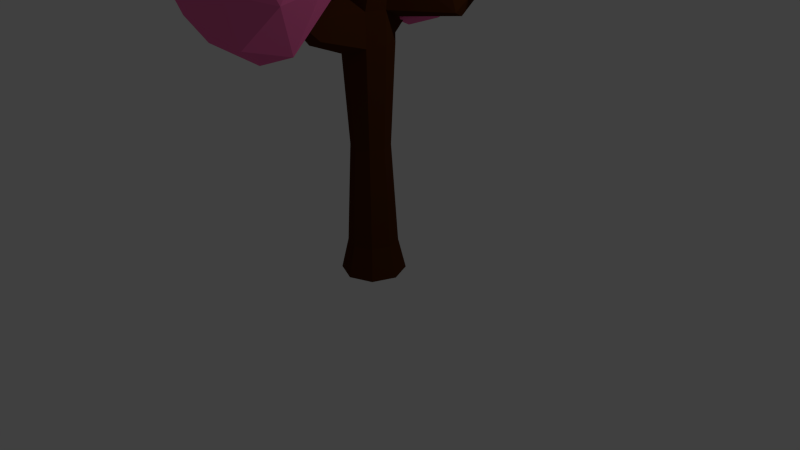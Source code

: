 # Source: Tree03Pink.blend  (saved by Blender 2.77.0; exported with 4.5.12 LTS)
import bpy
from mathutils import Matrix  # noqa: F401  (used for matrix-valued properties, if any)

bpy.ops.wm.read_factory_settings(use_empty=True)
scene = bpy.context.scene
scene.name = 'Scene'

# ---- collections
col_collection_1 = bpy.data.collections.new('Collection 1'); scene.collection.children.link(col_collection_1)

# ---- materials (node trees are filled in below, after node groups)
mat_tronc = bpy.data.materials.new('Tronc')
mat_tronc.alpha_threshold = 0.0
mat_tronc.use_transparent_shadow = False
mat_tronc.diffuse_color = (0.06998, 0.02124, 0.004957, 1.0)
mat_tronc.roughness = 0.5
mat_leaves = bpy.data.materials.new('Leaves')
mat_leaves.alpha_threshold = 0.0
mat_leaves.use_transparent_shadow = False
mat_leaves.diffuse_color = (0.9131, 0.1529, 0.4072, 1.0)
mat_leaves.roughness = 0.5
mat_leaves02 = bpy.data.materials.new('Leaves02')
mat_leaves02.alpha_threshold = 0.0
mat_leaves02.use_transparent_shadow = False
mat_leaves02.diffuse_color = (0.8971, 0.1634, 0.3681, 1.0)
mat_leaves02.roughness = 0.5

# ---- material node trees

# ---- world
world_world = bpy.data.worlds.new('World'); scene.world = world_world
world_world.color = (0.05088, 0.05088, 0.05088)
world_world.use_sun_shadow = False
world_world.sun_shadow_jitter_overblur = 0.0
world_world.cycles.sampling_method = 'NONE'
world_world.cycles.sample_map_resolution = 256

# ---- cameras
cam_camera = bpy.data.cameras.new('Camera')
cam_camera.clip_end = 100.0
cam_camera.lens = 35.0
cam_camera.sensor_width = 32.0
cam_camera.sensor_height = 18.0
cam_camera.ortho_scale = 7.314
cam_camera.dof.focus_distance = 0.0
cam_camera.dof.aperture_fstop = 128.0

# ---- lights
light_lamp = bpy.data.lights.new('Lamp', 'POINT')
light_lamp.transmission_factor = 0.0
light_lamp.cutoff_distance = 30.0
light_lamp.energy = 100.0
light_lamp.shadow_buffer_clip_start = 1.001
light_lamp.shadow_soft_size = 0.1
light_lamp.shadow_maximum_resolution = 0.006
light_lamp.use_absolute_resolution = True
light_lamp.cycles.use_multiple_importance_sampling = False

# ---- meshes
me_cylinder = bpy.data.meshes.new('Cylinder')
me_cylinder.from_pydata([(4.531, -0.05615, 7.436), (6.806, -1.723, 8.682), (3.662, -2.752, 8.682), (1.347, -0.05615, 8.554), (3.662, 2.64, 8.682), (6.806, 1.61, 8.682), (5.506, -2.752, 10.7), (2.256, -1.723, 10.7), (1.695, 1.94, 10.69), (5.696, 3.246, 10.68), (7.736, 0.1786, 10.7), (4.792, -0.05615, 12.28), (3.849, -1.641, 7.645), (5.868, -1.036, 7.772), (5.357, -2.62, 8.505), (7.206, -0.05615, 8.505), (5.868, 0.9233, 7.772), (1.887, -0.05615, 7.645), (2.196, -1.641, 8.377), (4.02, 1.529, 7.772), (2.196, 1.529, 8.377), (5.357, 2.508, 8.505), (8.181, -1.057, 9.564), (7.914, 1.158, 9.69), (4.81, -3.226, 9.69), (6.658, -2.62, 9.69), (1.54, -1.036, 9.69), (2.683, -2.62, 9.69), (2.683, 2.508, 9.69), (1.54, 0.9233, 9.69), (6.379, 2.508, 9.69), (4.531, 3.113, 9.69), (6.956, -1.641, 11.21), (3.704, -2.62, 10.88), (1.295, 0.2734, 10.87), (3.704, 2.725, 10.88), (6.991, 2.135, 10.86), (5.303, -1.641, 11.94), (6.741, 0.5501, 11.93), (3.194, -1.036, 11.61), (2.632, 1.253, 11.6), (5.337, 2.135, 11.59), (-2.741, 0.2931, 6.987), (-3.151, -1.559, 8.632), (-3.773, -2.473, 6.655), (-4.897, -0.1203, 5.334), (-5.041, 2.181, 6.917), (-3.935, 1.317, 8.793), (-5.575, -3.157, 8.322), (-6.71, -2.294, 6.381), (-7.719, 0.8637, 6.213), (-6.872, 1.496, 8.519), (-5.704, -0.8153, 9.578), (-8.216, -1.384, 8.437), (-2.795, -1.153, 6.548), (-2.529, -0.6582, 7.848), (-3.135, -2.284, 7.653), (-3.23, -0.05606, 8.91), (-2.99, 1.032, 7.943), (-3.707, 0.1993, 5.423), (-4.088, -1.42, 5.73), (-3.64, 1.54, 6.84), (-4.834, 1.316, 5.884), (-4.341, 2.142, 7.902), (-4.27, -1.31, 9.371), (-4.731, 0.3809, 9.466), (-4.5, -3.222, 7.604), (-4.135, -2.684, 8.766), (-5.914, -1.358, 5.707), (-5.227, -2.716, 6.33), (-6.433, 1.71, 6.579), (-6.375, 0.3328, 5.802), (-5.418, 1.739, 8.844), (-6.068, 2.247, 7.741), (-6.024, -2.364, 9.401), (-6.304, -3.119, 7.272), (-7.64, -0.639, 5.935), (-7.561, 1.494, 7.531), (-6.458, 0.4858, 9.305), (-7.317, -2.631, 8.583), (-7.376, -1.254, 9.36), (-7.655, -2.009, 7.231), (-8.341, -0.03686, 6.997), (-7.751, 0.2185, 8.487), (5.615, 3.684, 5.399), (6.916, 4.926, 6.936), (5.673, 2.43, 7.192), (3.195, 2.122, 6.008), (3.116, 4.905, 5.181), (5.336, 7.043, 5.233), (5.488, 4.494, 8.598), (3.21, 2.875, 7.675), (1.167, 4.193, 6.689), (2.873, 6.901, 6.583), (5.221, 6.914, 7.667), (2.875, 5.961, 8.608), (5.866, 2.609, 6.1), (6.616, 4.242, 6.041), (6.65, 3.504, 7.095), (6.452, 6.459, 5.754), (5.687, 5.141, 5.31), (4.035, 2.074, 5.429), (4.52, 1.864, 6.517), (4.382, 4.229, 5.009), (3.017, 3.319, 5.335), (4.218, 5.858, 5.182), (6.384, 6.14, 7.374), (5.455, 7.627, 6.184), (5.93, 3.39, 8.081), (6.66, 4.858, 7.93), (3.09, 2.292, 7.131), (4.471, 2.299, 7.768), (2.039, 4.653, 5.856), (2.161, 3.191, 6.4), (4.075, 7.62, 5.547), (2.77, 6.12, 5.705), (5.455, 6.161, 8.581), (4.328, 3.473, 8.185), (1.632, 3.248, 7.411), (1.793, 5.926, 6.599), (4.008, 7.301, 7.167), (4.108, 5.416, 8.59), (3.986, 6.878, 8.453), (2.859, 4.19, 8.057), (1.468, 4.877, 7.584), (2.661, 6.556, 7.583), (-0.1253, 2.723, 7.565), (0.05582, 2.336, 9.072), (-0.8355, 1.216, 8.295), (-2.177, 2.109, 6.962), (-1.595, 4.273, 7.372), (-0.2506, 4.355, 8.568), (-1.784, 1.603, 9.609), (-2.907, 1.706, 8.487), (-3.726, 3.589, 7.637), (-2.061, 4.813, 8.973), (-1.302, 3.648, 9.81), (-3.427, 3.218, 9.603), (-0.3977, 1.629, 7.663), (0.2594, 2.46, 8.291), (-0.3128, 1.452, 8.656), (0.1858, 3.419, 8.881), (0.07936, 3.647, 7.995), (-1.323, 2.149, 6.774), (-1.306, 1.533, 7.519), (-0.7107, 3.599, 7.292), (-1.861, 3.244, 6.932), (-0.7843, 4.558, 7.882), (-0.432, 3.004, 9.611), (-0.6121, 4.19, 9.315), (-1.308, 1.069, 9.044), (-0.6292, 1.85, 9.565), (-2.545, 1.871, 7.74), (-1.946, 1.167, 8.357), (-2.68, 4.065, 7.474), (-2.989, 2.848, 7.335), (-1.212, 4.894, 8.698), (-2.002, 4.846, 7.995), (-1.67, 2.647, 10.13), (-2.636, 1.294, 9.064), (-3.592, 2.715, 7.936), (-3.128, 4.532, 8.257), (-1.569, 4.446, 9.641), (-2.842, 2.343, 9.876), (-2.273, 3.526, 10.23), (-3.5, 2.206, 8.951), (-3.929, 3.465, 8.418), (-2.741, 4.141, 9.389), (3.076, -4.389, 5.78), (2.616, -5.719, 7.657), (2.057, -7.196, 5.851), (1.207, -5.561, 4.008), (0.778, -2.576, 5.394), (1.825, -2.863, 7.375), (0.2031, -7.385, 7.554), (-0.8712, -7.118, 5.51), (-1.876, -4.085, 4.86), (-1.103, -2.785, 7.033), (-0.576, -4.727, 8.432), (-2.442, -5.632, 7.36), (3.037, -5.932, 5.565), (3.262, -5.065, 6.767), (2.663, -6.715, 6.809), (2.526, -4.168, 7.704), (2.797, -3.386, 6.601), (2.16, -4.945, 4.25), (2.004, -6.711, 4.601), (2.182, -3.217, 5.437), (1.018, -3.724, 4.516), (1.446, -2.32, 6.374), (1.473, -5.264, 8.325), (1.008, -3.585, 8.16), (1.3, -7.654, 6.879), (1.628, -6.785, 7.94), (0.1798, -6.666, 4.541), (0.8473, -7.808, 5.363), (-0.6031, -3.143, 5.112), (-0.5189, -4.717, 4.559), (0.3407, -2.443, 7.338), (-0.2748, -2.274, 6.174), (-0.8897, -6.295, 8.483), (-0.4924, -7.661, 6.51), (-1.787, -5.636, 4.813), (-1.76, -3.08, 6.057), (-0.7128, -3.539, 7.959), (-2.156, -6.804, 7.703), (-2.241, -5.229, 8.257), (-1.843, -6.595, 6.283), (-2.523, -4.739, 5.75), (-1.979, -4.048, 7.179), (0.136, 3.837, 4.51), (-0.05619, 4.676, 6.223), (-0.9129, 2.822, 5.788), (-2.113, 2.554, 3.897), (-1.502, 5.163, 3.49), (-0.2457, 6.323, 4.838), (-2.36, 4.213, 6.845), (-3.374, 3.32, 5.522), (-4.074, 4.506, 3.778), (-2.459, 6.982, 4.835), (-1.266, 6.939, 6.198), (-4.25, 5.744, 5.966), (-0.2275, 2.768, 5.029), (0.3895, 4.186, 5.404), (-0.3932, 3.398, 6.122), (0.1652, 5.647, 5.597), (0.2781, 5.154, 4.59), (-1.065, 2.509, 3.796), (-1.253, 2.481, 4.81), (-0.4605, 4.472, 3.798), (-1.716, 3.724, 3.436), (-0.6848, 5.933, 3.99), (-0.209, 6.182, 6.37), (-0.3203, 7.15, 5.556), (-1.665, 3.241, 6.551), (-0.9949, 4.522, 6.84), (-2.752, 2.912, 4.741), (-2.227, 2.735, 5.734), (-2.801, 4.946, 3.545), (-3.146, 3.556, 3.87), (-1.393, 6.908, 4.627), (-2.132, 6.226, 3.834), (-2.345, 5.719, 6.953), (-3.218, 3.386, 6.313), (-4.012, 3.859, 4.46), (-3.522, 6.028, 4.091), (-1.519, 7.603, 5.662), (-3.653, 5.109, 6.678), (-2.513, 7.077, 6.552), (-4.181, 4.166, 5.714), (-4.52, 4.997, 4.596), (-3.375, 6.575, 5.451), (-0.5827, -0.05173, 9.49), (-0.7515, -0.716, 10.57), (-1.127, -1.618, 9.61), (-1.689, -0.7898, 8.569), (-1.892, 0.9287, 9.287), (-1.224, 0.8581, 10.37), (-2.028, -2.003, 10.73), (-2.772, -1.606, 9.482), (-3.382, 0.05021, 9.079), (-2.87, 0.8703, 10.24), (-2.445, -0.4904, 11.18), (-3.581, -0.7097, 10.51), (-0.6024, -0.9204, 9.403), (-0.4334, -0.3856, 10.05), (-0.7533, -1.306, 10.12), (-0.8105, 0.1492, 10.57), (-0.7113, 0.5397, 9.931), (-1.153, -0.4313, 8.67), (-1.212, -1.401, 8.906), (-1.104, 0.5811, 9.294), (-1.786, 0.2533, 8.817), (-1.481, 1.116, 9.812), (-1.304, -0.7818, 11.09), (-1.641, 0.4841, 10.84), (-1.502, -1.834, 10.21), (-1.222, -1.645, 10.9), (-2.231, -1.389, 8.911), (-1.816, -1.987, 9.378), (-2.669, 0.5927, 9.172), (-2.633, -0.307, 8.895), (-2.056, 1.082, 10.37), (-2.448, 1.123, 9.737), (-2.606, -1.363, 11.25), (-2.516, -1.864, 10.04), (-3.323, -0.815, 9.083), (-3.274, 0.6609, 9.721), (-2.549, 0.1506, 10.89), (-3.399, -1.346, 10.72), (-3.375, -0.7872, 11.13), (-3.286, -1.288, 9.922), (-3.7, -0.2802, 9.601), (-3.343, 0.1679, 10.37), (0.0, 1.298, -2.971), (0.0, 1.0, 4.588), (0.9179, 0.9179, -2.971), (0.7071, 0.7071, 4.308), (1.298, -5.897e-08, -2.971), (1.0, -4.371e-08, 4.588), (0.9179, -0.9179, -2.971), (0.7071, -0.7071, 4.588), (-1.192e-07, -1.298, -2.971), (-0.4606, -2.465, 4.028), (-0.9179, -0.9179, -2.971), (-0.7071, -0.7071, 4.588), (-1.298, 1.326e-08, -2.971), (-1.0, 1.192e-08, 4.304), (-0.9179, 0.9179, -2.971), (-0.7071, 0.7071, 4.588), (0.0, 1.0, 4.588), (0.7071, 0.7071, 4.308), (1.0, -4.371e-08, 4.588), (0.7071, -0.7071, 4.588), (-5.96e-08, -1.0, 4.928), (-0.7071, -0.7071, 4.588), (-1.0, 1.192e-08, 4.304), (-0.7071, 0.7071, 4.588), (3.986, 0.2147, 8.837), (4.137, 0.1518, 8.837), (4.2, -1.077e-08, 8.837), (4.137, -0.1518, 8.837), (3.986, -0.2147, 8.837), (3.834, -0.1518, 8.837), (3.771, 1.177e-09, 8.837), (3.834, 0.1518, 8.837), (0.5211, -0.4295, 7.136), (0.3505, -1.049e-07, 7.164), (1.345, -0.4295, 7.004), (0.933, -0.6074, 7.07), (1.345, 0.4295, 7.004), (1.516, -9.217e-08, 6.977), (0.5211, 0.4295, 7.23), (0.933, 0.6074, 7.07), (0.0, 1.0, -2.056), (0.7071, 0.7071, -2.056), (1.0, -4.371e-08, -2.056), (0.7071, -0.7071, -2.056), (-5.96e-08, -1.0, -2.056), (-0.7071, -0.7071, -2.056), (-1.0, 1.192e-08, -2.056), (-0.7071, 0.7071, -2.056), (-0.356, -4.379e-08, 6.174), (0.445, -0.8128, 5.772), (1.246, -6.682e-08, 5.727), (-0.1214, 0.5747, 5.803), (-0.1214, -0.5747, 5.803), (1.011, -0.5747, 5.74), (1.011, 0.5747, 5.956), (0.445, 0.8128, 5.772), (-4.784, -0.1009, 6.034), (-4.825, -1.871e-07, 5.993), (-4.784, 0.1009, 6.034), (-4.733, -1.95e-07, 6.26), (-4.7, 0.082, 6.207), (-4.7, -0.082, 6.207), (-3.192, -0.4467, 4.714), (-3.361, -0.03918, 4.55), (-3.192, 0.3683, 4.714), (-2.854, 0.292, 5.414), (-2.99, -0.03918, 5.628), (-2.854, -0.3704, 5.414), (0.0, 1.0, 3.652), (0.7071, 0.7071, 3.652), (1.0, -4.371e-08, 3.652), (0.7071, -0.7071, 3.652), (-5.96e-08, -1.0, 3.447), (-0.7071, -0.7071, 3.652), (-1.0, 1.192e-08, 3.651), (-0.7071, 0.7071, 3.652), (0.7071, -0.7071, 4.588), (-5.96e-08, -1.0, 4.928), (-0.7071, -0.7071, 4.588), (0.7071, -0.7071, 3.652), (-5.96e-08, -1.0, 3.447), (-0.7071, -0.7071, 3.652), (-4.035e-07, -3.827, 5.124), (0.1169, -3.778, 5.124), (-0.1169, -3.778, 5.124), (-4.035e-07, -3.827, 5.18), (0.1169, -3.778, 5.124), (-0.1169, -3.778, 5.124), (0.1169, -3.778, 4.97), (-4.035e-07, -3.827, 4.936), (-0.1169, -3.778, 4.97), (-0.04064, -2.639, 3.906), (-0.4606, -2.465, 4.584), (-0.4606, -2.465, 4.584), (-0.04064, -2.639, 4.786), (0.3793, -2.465, 4.584), (0.3793, -2.465, 4.584), (0.3793, -2.465, 4.028), (3.809, 3.652, 6.167), (3.715, 3.69, 6.204), (3.847, 3.558, 6.204), (3.88, 3.558, 6.355), (3.849, 3.634, 6.385), (3.774, 3.666, 6.361), (2.329, 2.079, 4.49), (2.784, 1.952, 4.408), (2.895, 1.518, 4.545), (2.759, 1.359, 5.181), (2.295, 1.809, 5.161), (2.564, 1.649, 5.313), (0.1871, -0.505, 6.443), (1.172, -0.505, 6.347), (1.172, 0.505, 6.459), (0.6793, 0.7141, 6.395), (-0.01674, -7.313e-08, 6.649), (0.6793, -0.7141, 6.395), (1.375, -7.9e-08, 6.327), (0.1871, 0.505, 6.266), (-1.553, 2.865, 7.27), (-1.491, 2.839, 7.435), (-1.591, 2.796, 7.474), (-1.633, 2.69, 7.458), (-1.723, 2.69, 7.332), (-1.673, 2.814, 7.238), (-0.973, 1.427, 6.884), (-1.097, 1.133, 6.825), (-0.634, 1.504, 6.855), (-0.8251, 1.384, 6.197), (-0.5383, 1.512, 6.368), (-1.143, 1.094, 6.423), (0.551, 0.551, 0.8484), (0.7793, -3.078e-08, 0.8484), (0.551, -0.551, 0.8484), (-5.303e-08, -0.7793, 0.7671), (-0.551, -0.551, 0.8484), (-0.7793, 1.258e-08, 0.8478), (-0.551, 0.551, 0.8484), (-6.578e-09, 0.7793, 0.8484), (0.0, 1.0, 3.652), (0.0, 1.0, 4.588), (-0.7071, 0.7071, 4.588), (-0.7071, 0.7071, 3.652), (-1.32, 3.475, 4.004), (-1.32, 3.475, 4.236), (-1.495, 3.403, 4.236), (-1.495, 3.403, 4.004), (-0.7877, 1.908, 4.0), (-1.244, 1.72, 4.0), (-1.244, 1.72, 3.396), (-0.7877, 1.908, 3.396), (0.1871, -0.505, 6.443), (0.5211, -0.4295, 7.136), (0.3505, -1.049e-07, 7.164), (-0.01674, -7.313e-08, 6.649), (-1.999, -0.5258, 8.854), (-1.888, -0.5007, 9.085), (-1.945, -0.3576, 9.094), (-2.067, -0.3576, 8.922), (-0.9955, -0.9122, 7.382), (-1.166, -0.5839, 7.509), (-0.953, -0.5611, 7.862), (-0.8184, -0.8388, 7.852)], [], [(0, 13, 12), (1, 13, 15), (0, 12, 17), (0, 17, 19), (0, 19, 16), (1, 15, 22), (2, 14, 24), (3, 18, 26), (4, 20, 28), (5, 21, 30), (1, 22, 25), (2, 24, 27), (3, 26, 29), (4, 28, 31), (5, 30, 23), (6, 32, 37), (7, 33, 39), (8, 34, 40), (9, 35, 41), (10, 36, 38), (38, 41, 11), (38, 36, 41), (36, 9, 41), (41, 40, 11), (41, 35, 40), (35, 8, 40), (40, 39, 11), (40, 34, 39), (34, 7, 39), (39, 37, 11), (39, 33, 37), (33, 6, 37), (37, 38, 11), (37, 32, 38), (32, 10, 38), (23, 36, 10), (23, 30, 36), (30, 9, 36), (31, 35, 9), (31, 28, 35), (28, 8, 35), (29, 34, 8), (29, 26, 34), (26, 7, 34), (27, 33, 7), (27, 24, 33), (24, 6, 33), (25, 32, 6), (25, 22, 32), (22, 10, 32), (30, 31, 9), (30, 21, 31), (21, 4, 31), (28, 29, 8), (28, 20, 29), (20, 3, 29), (26, 27, 7), (26, 18, 27), (18, 2, 27), (24, 25, 6), (24, 14, 25), (14, 1, 25), (22, 23, 10), (22, 15, 23), (15, 5, 23), (16, 21, 5), (16, 19, 21), (19, 4, 21), (19, 20, 4), (19, 17, 20), (17, 3, 20), (17, 18, 3), (17, 12, 18), (12, 2, 18), (15, 16, 5), (15, 13, 16), (13, 0, 16), (12, 14, 2), (12, 13, 14), (13, 1, 14), (42, 55, 54), (43, 55, 57), (42, 54, 59), (42, 59, 61), (42, 61, 58), (43, 57, 64), (44, 56, 66), (45, 60, 68), (46, 62, 70), (47, 63, 72), (43, 64, 67), (44, 66, 69), (45, 68, 71), (46, 70, 73), (47, 72, 65), (48, 74, 79), (49, 75, 81), (50, 76, 82), (51, 77, 83), (52, 78, 80), (80, 83, 53), (80, 78, 83), (78, 51, 83), (83, 82, 53), (83, 77, 82), (77, 50, 82), (82, 81, 53), (82, 76, 81), (76, 49, 81), (81, 79, 53), (81, 75, 79), (75, 48, 79), (79, 80, 53), (79, 74, 80), (74, 52, 80), (65, 78, 52), (65, 72, 78), (72, 51, 78), (73, 77, 51), (73, 70, 77), (70, 50, 77), (71, 76, 50), (71, 68, 76), (68, 49, 76), (69, 75, 49), (69, 66, 75), (66, 48, 75), (67, 74, 48), (67, 64, 74), (64, 52, 74), (72, 73, 51), (72, 63, 73), (63, 46, 73), (70, 71, 50), (70, 62, 71), (62, 45, 71), (68, 69, 49), (68, 60, 69), (60, 44, 69), (66, 67, 48), (66, 56, 67), (56, 43, 67), (64, 65, 52), (64, 57, 65), (57, 47, 65), (58, 63, 47), (58, 61, 63), (61, 46, 63), (61, 62, 46), (61, 59, 62), (59, 45, 62), (59, 60, 45), (59, 54, 60), (54, 44, 60), (57, 58, 47), (57, 55, 58), (55, 42, 58), (54, 56, 44), (54, 55, 56), (55, 43, 56), (84, 97, 96), (85, 97, 99), (84, 96, 101), (84, 101, 103), (84, 103, 100), (85, 99, 106), (86, 98, 108), (87, 102, 110), (88, 104, 112), (89, 105, 114), (85, 106, 109), (86, 108, 111), (87, 110, 113), (88, 112, 115), (89, 114, 107), (90, 116, 121), (91, 117, 123), (92, 118, 124), (93, 119, 125), (94, 120, 122), (122, 125, 95), (122, 120, 125), (120, 93, 125), (125, 124, 95), (125, 119, 124), (119, 92, 124), (124, 123, 95), (124, 118, 123), (118, 91, 123), (123, 121, 95), (123, 117, 121), (117, 90, 121), (121, 122, 95), (121, 116, 122), (116, 94, 122), (107, 120, 94), (107, 114, 120), (114, 93, 120), (115, 119, 93), (115, 112, 119), (112, 92, 119), (113, 118, 92), (113, 110, 118), (110, 91, 118), (111, 117, 91), (111, 108, 117), (108, 90, 117), (109, 116, 90), (109, 106, 116), (106, 94, 116), (114, 115, 93), (114, 105, 115), (105, 88, 115), (112, 113, 92), (112, 104, 113), (104, 87, 113), (110, 111, 91), (110, 102, 111), (102, 86, 111), (108, 109, 90), (108, 98, 109), (98, 85, 109), (106, 107, 94), (106, 99, 107), (99, 89, 107), (100, 105, 89), (100, 103, 105), (103, 88, 105), (103, 104, 88), (103, 101, 104), (101, 87, 104), (101, 102, 87), (101, 96, 102), (96, 86, 102), (99, 100, 89), (99, 97, 100), (97, 84, 100), (96, 98, 86), (96, 97, 98), (97, 85, 98), (126, 139, 138), (127, 139, 141), (126, 138, 143), (126, 143, 145), (126, 145, 142), (127, 141, 148), (128, 140, 150), (129, 144, 152), (130, 146, 154), (131, 147, 156), (127, 148, 151), (128, 150, 153), (129, 152, 155), (130, 154, 157), (131, 156, 149), (132, 158, 163), (133, 159, 165), (134, 160, 166), (135, 161, 167), (136, 162, 164), (164, 167, 137), (164, 162, 167), (162, 135, 167), (167, 166, 137), (167, 161, 166), (161, 134, 166), (166, 165, 137), (166, 160, 165), (160, 133, 165), (165, 163, 137), (165, 159, 163), (159, 132, 163), (163, 164, 137), (163, 158, 164), (158, 136, 164), (149, 162, 136), (149, 156, 162), (156, 135, 162), (157, 161, 135), (157, 154, 161), (154, 134, 161), (155, 160, 134), (155, 152, 160), (152, 133, 160), (153, 159, 133), (153, 150, 159), (150, 132, 159), (151, 158, 132), (151, 148, 158), (148, 136, 158), (156, 157, 135), (156, 147, 157), (147, 130, 157), (154, 155, 134), (154, 146, 155), (146, 129, 155), (152, 153, 133), (152, 144, 153), (144, 128, 153), (150, 151, 132), (150, 140, 151), (140, 127, 151), (148, 149, 136), (148, 141, 149), (141, 131, 149), (142, 147, 131), (142, 145, 147), (145, 130, 147), (145, 146, 130), (145, 143, 146), (143, 129, 146), (143, 144, 129), (143, 138, 144), (138, 128, 144), (141, 142, 131), (141, 139, 142), (139, 126, 142), (138, 140, 128), (138, 139, 140), (139, 127, 140), (168, 181, 180), (169, 181, 183), (168, 180, 185), (168, 185, 187), (168, 187, 184), (169, 183, 190), (170, 182, 192), (171, 186, 194), (172, 188, 196), (173, 189, 198), (169, 190, 193), (170, 192, 195), (171, 194, 197), (172, 196, 199), (173, 198, 191), (174, 200, 205), (175, 201, 207), (176, 202, 208), (177, 203, 209), (178, 204, 206), (206, 209, 179), (206, 204, 209), (204, 177, 209), (209, 208, 179), (209, 203, 208), (203, 176, 208), (208, 207, 179), (208, 202, 207), (202, 175, 207), (207, 205, 179), (207, 201, 205), (201, 174, 205), (205, 206, 179), (205, 200, 206), (200, 178, 206), (191, 204, 178), (191, 198, 204), (198, 177, 204), (199, 203, 177), (199, 196, 203), (196, 176, 203), (197, 202, 176), (197, 194, 202), (194, 175, 202), (195, 201, 175), (195, 192, 201), (192, 174, 201), (193, 200, 174), (193, 190, 200), (190, 178, 200), (198, 199, 177), (198, 189, 199), (189, 172, 199), (196, 197, 176), (196, 188, 197), (188, 171, 197), (194, 195, 175), (194, 186, 195), (186, 170, 195), (192, 193, 174), (192, 182, 193), (182, 169, 193), (190, 191, 178), (190, 183, 191), (183, 173, 191), (184, 189, 173), (184, 187, 189), (187, 172, 189), (187, 188, 172), (187, 185, 188), (185, 171, 188), (185, 186, 171), (185, 180, 186), (180, 170, 186), (183, 184, 173), (183, 181, 184), (181, 168, 184), (180, 182, 170), (180, 181, 182), (181, 169, 182), (210, 223, 222), (211, 223, 225), (210, 222, 227), (210, 227, 229), (210, 229, 226), (211, 225, 232), (212, 224, 234), (213, 228, 236), (214, 230, 238), (215, 231, 240), (211, 232, 235), (212, 234, 237), (213, 236, 239), (214, 238, 241), (215, 240, 233), (216, 242, 247), (217, 243, 249), (218, 244, 250), (219, 245, 251), (220, 246, 248), (248, 251, 221), (248, 246, 251), (246, 219, 251), (251, 250, 221), (251, 245, 250), (245, 218, 250), (250, 249, 221), (250, 244, 249), (244, 217, 249), (249, 247, 221), (249, 243, 247), (243, 216, 247), (247, 248, 221), (247, 242, 248), (242, 220, 248), (233, 246, 220), (233, 240, 246), (240, 219, 246), (241, 245, 219), (241, 238, 245), (238, 218, 245), (239, 244, 218), (239, 236, 244), (236, 217, 244), (237, 243, 217), (237, 234, 243), (234, 216, 243), (235, 242, 216), (235, 232, 242), (232, 220, 242), (240, 241, 219), (240, 231, 241), (231, 214, 241), (238, 239, 218), (238, 230, 239), (230, 213, 239), (236, 237, 217), (236, 228, 237), (228, 212, 237), (234, 235, 216), (234, 224, 235), (224, 211, 235), (232, 233, 220), (232, 225, 233), (225, 215, 233), (226, 231, 215), (226, 229, 231), (229, 214, 231), (229, 230, 214), (229, 227, 230), (227, 213, 230), (227, 228, 213), (227, 222, 228), (222, 212, 228), (225, 226, 215), (225, 223, 226), (223, 210, 226), (222, 224, 212), (222, 223, 224), (223, 211, 224), (252, 265, 264), (253, 265, 267), (252, 264, 269), (252, 269, 271), (252, 271, 268), (253, 267, 274), (254, 266, 276), (255, 270, 278), (256, 272, 280), (257, 273, 282), (253, 274, 277), (254, 276, 279), (255, 278, 281), (256, 280, 283), (257, 282, 275), (258, 284, 289), (259, 285, 291), (260, 286, 292), (261, 287, 293), (262, 288, 290), (290, 293, 263), (290, 288, 293), (288, 261, 293), (293, 292, 263), (293, 287, 292), (287, 260, 292), (292, 291, 263), (292, 286, 291), (286, 259, 291), (291, 289, 263), (291, 285, 289), (285, 258, 289), (289, 290, 263), (289, 284, 290), (284, 262, 290), (275, 288, 262), (275, 282, 288), (282, 261, 288), (283, 287, 261), (283, 280, 287), (280, 260, 287), (281, 286, 260), (281, 278, 286), (278, 259, 286), (279, 285, 259), (279, 276, 285), (276, 258, 285), (277, 284, 258), (277, 274, 284), (274, 262, 284), (282, 283, 261), (282, 273, 283), (273, 256, 283), (280, 281, 260), (280, 272, 281), (272, 255, 281), (278, 279, 259), (278, 270, 279), (270, 254, 279), (276, 277, 258), (276, 266, 277), (266, 253, 277), (274, 275, 262), (274, 267, 275), (267, 257, 275), (268, 273, 257), (268, 271, 273), (271, 256, 273), (271, 272, 256), (271, 269, 272), (269, 255, 272), (269, 270, 255), (269, 264, 270), (264, 254, 270), (267, 268, 257), (267, 265, 268), (265, 252, 268), (264, 266, 254), (264, 265, 266), (265, 253, 266), (362, 295, 297, 363), (363, 297, 299, 364), (364, 299, 301, 365), (390, 389, 380, 377), (389, 388, 379, 380), (367, 305, 307, 368), (299, 297, 311, 312), (369, 309, 434, 435), (368, 307, 309, 369), (294, 296, 298, 300, 302, 304, 306, 308), (327, 326, 323, 324), (303, 385, 383, 384), (295, 309, 317, 310), (297, 295, 310, 311), (301, 299, 312, 313), (307, 305, 315, 316), (386, 387, 378, 381), (309, 307, 316, 317), (319, 318, 325, 324, 323, 322, 321, 320), (329, 328, 321, 322), (331, 330, 319, 320), (332, 327, 324, 325), (326, 329, 322, 323), (328, 331, 320, 321), (330, 333, 318, 319), (333, 332, 325, 318), (418, 420, 413, 414), (406, 407, 333, 330), (405, 410, 331, 328), (404, 409, 329, 326), (419, 418, 414, 415), (410, 406, 330, 331), (409, 405, 328, 329), (408, 404, 444, 447), (306, 340, 341, 308), (308, 341, 334, 294), (304, 339, 340, 306), (302, 338, 339, 304), (300, 337, 338, 302), (298, 336, 337, 300), (296, 335, 336, 298), (294, 334, 335, 296), (359, 358, 352, 354), (314, 313, 347, 343), (401, 400, 394, 395), (357, 356, 350, 351), (315, 314, 343, 346), (313, 312, 344, 347), (399, 398, 393, 392), (310, 317, 345, 349), (351, 350, 355, 353), (352, 351, 353, 354), (361, 360, 353, 355), (358, 357, 351, 352), (356, 361, 355, 350), (360, 359, 354, 353), (342, 345, 359, 360), (315, 346, 361, 356), (317, 316, 357, 358), (346, 342, 360, 361), (316, 315, 356, 357), (345, 317, 358, 359), (429, 368, 369, 430), (430, 369, 362, 431), (428, 367, 368, 429), (427, 366, 367, 428), (426, 365, 366, 427), (425, 364, 365, 426), (424, 363, 364, 425), (431, 362, 363, 424), (367, 366, 374, 375), (313, 314, 371, 370), (366, 365, 373, 374), (314, 315, 372, 371), (382, 377, 376, 383), (383, 376, 378, 384), (378, 376, 379, 381), (376, 377, 380, 379), (387, 303, 384, 378), (391, 390, 377, 382), (385, 391, 382, 383), (388, 386, 381, 379), (314, 315, 386, 388), (366, 365, 391, 385), (365, 301, 390, 391), (305, 367, 303, 387), (315, 305, 387, 386), (367, 366, 385, 303), (313, 314, 388, 389), (301, 313, 389, 390), (394, 392, 396, 395), (392, 393, 397, 396), (398, 402, 397, 393), (402, 403, 396, 397), (400, 399, 392, 394), (403, 401, 395, 396), (348, 344, 401, 403), (312, 311, 399, 400), (349, 348, 403, 402), (310, 349, 402, 398), (311, 310, 398, 399), (344, 312, 400, 401), (342, 346, 404, 408), (343, 347, 405, 409), (344, 348, 406, 410), (345, 342, 408, 411), (346, 343, 409, 404), (347, 344, 410, 405), (348, 349, 407, 406), (349, 345, 411, 407), (412, 417, 414, 413), (417, 416, 415, 414), (422, 421, 417, 412), (423, 419, 415, 416), (421, 423, 416, 417), (420, 422, 412, 413), (333, 407, 422, 420), (411, 408, 423, 421), (408, 327, 419, 423), (407, 411, 421, 422), (327, 332, 418, 419), (332, 333, 420, 418), (334, 431, 424, 335), (335, 424, 425, 336), (336, 425, 426, 337), (337, 426, 427, 338), (338, 427, 428, 339), (339, 428, 429, 340), (341, 430, 431, 334), (340, 429, 430, 341), (441, 440, 437, 438), (309, 295, 433, 434), (295, 362, 432, 433), (362, 369, 435, 432), (439, 438, 437, 436), (442, 441, 438, 439), (440, 443, 436, 437), (443, 442, 439, 436), (432, 435, 442, 443), (433, 432, 443, 440), (435, 434, 441, 442), (434, 433, 440, 441), (453, 452, 448, 451), (326, 327, 446, 445), (327, 408, 447, 446), (404, 326, 445, 444), (451, 448, 449, 450), (455, 454, 450, 449), (454, 453, 451, 450), (452, 455, 449, 448), (444, 445, 455, 452), (446, 447, 453, 454), (445, 446, 454, 455), (447, 444, 452, 453)])
me_cylinder.polygons.foreach_set('material_index', [1, 1, 1, 1, 1, 1, 1, 1, 1, 1, 1, 1, 1, 1, 1, 1, 1, 1, 1, 1, 1, 1, 1, 1, 1, 1, 1, 1, 1, 1, 1, 1, 1, 1, 1, 1, 1, 1, 1, 1, 1, 1, 1, 1, 1, 1, 1, 1, 1, 1, 1, 1, 1, 1, 1, 1, 1, 1, 1, 1, 1, 1, 1, 1, 1, 1, 1, 1, 1, 1, 1, 1, 1, 1, 1, 1, 1, 1, 1, 1, 1, 1, 1, 1, 1, 1, 1, 1, 1, 1, 1, 1, 1, 1, 1, 1, 1, 1, 1, 1, 1, 1, 1, 1, 1, 1, 1, 1, 1, 1, 1, 1, 1, 1, 1, 1, 1, 1, 1, 1, 1, 1, 1, 1, 1, 1, 1, 1, 1, 1, 1, 1, 1, 1, 1, 1, 1, 1, 1, 1, 1, 1, 1, 1, 1, 1, 1, 1, 1, 1, 1, 1, 1, 1, 1, 1, 1, 1, 1, 1, 2, 2, 2, 2, 2, 2, 2, 2, 2, 2, 2, 2, 2, 2, 2, 2, 2, 2, 2, 2, 2, 2, 2, 2, 2, 2, 2, 2, 2, 2, 2, 2, 2, 2, 2, 2, 2, 2, 2, 2, 2, 2, 2, 2, 2, 2, 2, 2, 2, 2, 2, 2, 2, 2, 2, 2, 2, 2, 2, 2, 2, 2, 2, 2, 2, 2, 2, 2, 2, 2, 2, 2, 2, 2, 2, 2, 2, 2, 2, 2, 1, 1, 1, 1, 1, 1, 1, 1, 1, 1, 1, 1, 1, 1, 1, 1, 1, 1, 1, 1, 1, 1, 1, 1, 1, 1, 1, 1, 1, 1, 1, 1, 1, 1, 1, 1, 1, 1, 1, 1, 1, 1, 1, 1, 1, 1, 1, 1, 1, 1, 1, 1, 1, 1, 1, 1, 1, 1, 1, 1, 1, 1, 1, 1, 1, 1, 1, 1, 1, 1, 1, 1, 1, 1, 1, 1, 1, 1, 1, 1, 1, 1, 1, 1, 1, 1, 1, 1, 1, 1, 1, 1, 1, 1, 1, 1, 1, 1, 1, 1, 1, 1, 1, 1, 1, 1, 1, 1, 1, 1, 1, 1, 1, 1, 1, 1, 1, 1, 1, 1, 1, 1, 1, 1, 1, 1, 1, 1, 1, 1, 1, 1, 1, 1, 1, 1, 1, 1, 1, 1, 1, 1, 1, 1, 1, 1, 1, 1, 1, 1, 1, 1, 1, 1, 1, 1, 1, 1, 1, 1, 1, 1, 1, 1, 1, 1, 1, 1, 1, 1, 1, 1, 1, 1, 1, 1, 1, 1, 1, 1, 1, 1, 1, 1, 1, 1, 1, 1, 1, 1, 1, 1, 1, 1, 1, 1, 1, 1, 1, 1, 1, 1, 1, 1, 1, 1, 1, 1, 1, 1, 1, 1, 1, 1, 1, 1, 1, 1, 1, 1, 1, 1, 1, 1, 1, 1, 1, 1, 1, 1, 1, 1, 1, 1, 1, 1, 1, 1, 1, 1, 2, 2, 2, 2, 2, 2, 2, 2, 2, 2, 2, 2, 2, 2, 2, 2, 2, 2, 2, 2, 2, 2, 2, 2, 2, 2, 2, 2, 2, 2, 2, 2, 2, 2, 2, 2, 2, 2, 2, 2, 2, 2, 2, 2, 2, 2, 2, 2, 2, 2, 2, 2, 2, 2, 2, 2, 2, 2, 2, 2, 2, 2, 2, 2, 2, 2, 2, 2, 2, 2, 2, 2, 2, 2, 2, 2, 2, 2, 2, 2, 0, 0, 0, 0, 0, 0, 0, 0, 0, 0, 0, 0, 0, 0, 0, 0, 0, 0, 0, 0, 0, 0, 0, 0, 0, 0, 0, 0, 0, 0, 0, 0, 0, 0, 0, 0, 0, 0, 0, 0, 0, 0, 0, 0, 0, 0, 0, 0, 0, 0, 0, 0, 0, 0, 0, 0, 0, 0, 0, 0, 0, 0, 0, 0, 0, 0, 0, 0, 0, 0, 0, 0, 0, 0, 0, 0, 0, 0, 0, 0, 0, 0, 0, 0, 0, 0, 0, 0, 0, 0, 0, 0, 0, 0, 0, 0, 0, 0, 0, 0, 0, 0, 0, 0, 0, 0, 0, 0, 0, 0, 0, 0, 0, 0, 0, 0, 0, 0, 0, 0, 0, 0, 0, 0, 0, 0, 0, 0, 0, 0, 0, 0, 0, 0, 0, 0, 0, 0, 0, 0, 0, 0, 0, 0, 0, 0, 0, 0, 0, 0, 0, 0, 0, 0])
me_cylinder.materials.append(mat_tronc)
me_cylinder.materials.append(mat_leaves)
me_cylinder.materials.append(mat_leaves02)
me_cylinder.use_remesh_preserve_volume = False
me_cylinder.use_remesh_preserve_attributes = False
me_cylinder.use_mirror_vertex_groups = False
me_cylinder.update()

# ---- objects
ob_tree03 = bpy.data.objects.new('Tree03', me_cylinder)
ob_lamp = bpy.data.objects.new('Lamp', light_lamp)
ob_camera = bpy.data.objects.new('Camera', cam_camera)

# ---- transforms, parenting, visibility, modifiers, constraints
ob_tree03.location = (0.0, 0.0, 1.139)
ob_tree03.scale = (0.318, 0.3155, 0.4436)
ob_tree03.lineart.crease_threshold = 0.0
ob_lamp.location = (4.076, 1.005, 5.904)
ob_lamp.rotation_euler = (0.6503, 0.05522, 1.866)
ob_lamp.lock_rotations_4d = False
ob_lamp.empty_display_type = 'ARROWS'
ob_lamp.color = (0.0, 0.0, 0.0, 0.0)
ob_lamp.lineart.crease_threshold = 0.0
ob_camera.location = (7.481, -6.508, 5.344)
ob_camera.rotation_euler = (1.109, 0.01082, 0.8149)
ob_camera.lock_rotations_4d = False
ob_camera.empty_display_type = 'ARROWS'
ob_camera.color = (0.0, 0.0, 0.0, 0.0)
ob_camera.display_type = 'WIRE'
ob_camera.lineart.crease_threshold = 0.0

# ---- collection membership
col_collection_1.objects.link(ob_tree03)
col_collection_1.objects.link(ob_lamp)
col_collection_1.objects.link(ob_camera)

# ---- scene / render settings (as saved in the file)
scene.camera = ob_camera
scene.frame_start = 1; scene.frame_end = 250; scene.frame_set(1)
scene.render.engine = 'BLENDER_EEVEE_NEXT'
scene.render.resolution_percentage = 50
scene.render.dither_intensity = 0.0
scene.cycles.use_denoising = False
scene.cycles.samples = 10
scene.cycles.sampling_pattern = 'TABULATED_SOBOL'
scene.cycles.light_sampling_threshold = 0.0
scene.cycles.use_adaptive_sampling = False
scene.cycles.use_light_tree = False
scene.cycles.blur_glossy = 0.0
scene.cycles.pixel_filter_type = 'GAUSSIAN'
scene.cycles.sample_clamp_indirect = 0.0
scene.view_settings.view_transform = 'Standard'
bpy.context.view_layer.update()
